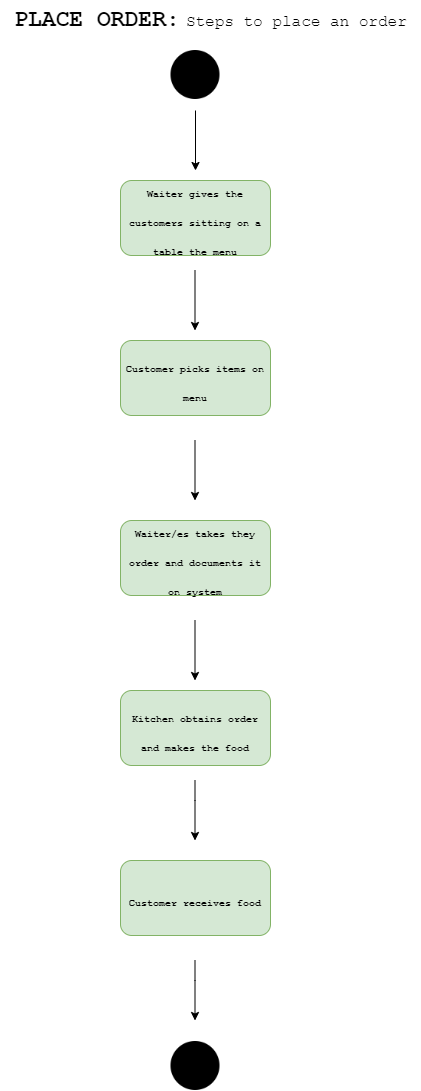

The diagram above was exported from draw.io. Its source (the exported page's mxGraphModel, read from the mxfile embedded in the PNG):
<mxGraphModel dx="1038" dy="521" grid="1" gridSize="10" guides="1" tooltips="1" connect="1" arrows="1" fold="1" page="1" pageScale="1" pageWidth="850" pageHeight="1100" math="0" shadow="0">
  <root>
    <mxCell id="0" />
    <mxCell id="1" parent="0" />
    <mxCell id="qTlgvyqwHyNb6YGUl7eH-5" value="" style="endArrow=classic;html=1;rounded=0;fontSize=24;" edge="1" parent="1">
      <mxGeometry width="50" height="50" relative="1" as="geometry">
        <mxPoint x="410" y="120" as="sourcePoint" />
        <mxPoint x="410" y="180" as="targetPoint" />
      </mxGeometry>
    </mxCell>
    <mxCell id="qTlgvyqwHyNb6YGUl7eH-6" value="&lt;font face=&quot;Courier New&quot; size=&quot;1&quot;&gt;&lt;b&gt;Waiter gives the customers sitting on a table the menu&lt;/b&gt;&lt;/font&gt;" style="rounded=1;whiteSpace=wrap;html=1;fontSize=24;fillColor=#d5e8d4;strokeColor=#82b366;" vertex="1" parent="1">
      <mxGeometry x="335" y="190" width="150" height="75" as="geometry" />
    </mxCell>
    <mxCell id="qTlgvyqwHyNb6YGUl7eH-7" value="" style="endArrow=classic;html=1;rounded=0;fontSize=24;" edge="1" parent="1">
      <mxGeometry width="50" height="50" relative="1" as="geometry">
        <mxPoint x="409.5" y="280" as="sourcePoint" />
        <mxPoint x="409.5" y="340" as="targetPoint" />
      </mxGeometry>
    </mxCell>
    <mxCell id="qTlgvyqwHyNb6YGUl7eH-8" value="&lt;font face=&quot;Courier New&quot; size=&quot;1&quot;&gt;&lt;b&gt;Customer picks items on menu&lt;/b&gt;&lt;/font&gt;" style="rounded=1;whiteSpace=wrap;html=1;fontSize=24;fillColor=#d5e8d4;strokeColor=#82b366;" vertex="1" parent="1">
      <mxGeometry x="335" y="350" width="150" height="75" as="geometry" />
    </mxCell>
    <mxCell id="qTlgvyqwHyNb6YGUl7eH-9" value="" style="endArrow=classic;html=1;rounded=0;fontSize=24;" edge="1" parent="1">
      <mxGeometry width="50" height="50" relative="1" as="geometry">
        <mxPoint x="409.5" y="450" as="sourcePoint" />
        <mxPoint x="409.5" y="510" as="targetPoint" />
      </mxGeometry>
    </mxCell>
    <mxCell id="qTlgvyqwHyNb6YGUl7eH-10" value="&lt;font face=&quot;Courier New&quot; size=&quot;1&quot;&gt;&lt;b&gt;Waiter/es takes they order and documents it on system&lt;/b&gt;&lt;/font&gt;" style="rounded=1;whiteSpace=wrap;html=1;fontSize=24;fillColor=#d5e8d4;strokeColor=#82b366;" vertex="1" parent="1">
      <mxGeometry x="335" y="530" width="150" height="75" as="geometry" />
    </mxCell>
    <mxCell id="qTlgvyqwHyNb6YGUl7eH-11" value="" style="endArrow=classic;html=1;rounded=0;fontSize=24;" edge="1" parent="1">
      <mxGeometry width="50" height="50" relative="1" as="geometry">
        <mxPoint x="409.5" y="630" as="sourcePoint" />
        <mxPoint x="409.5" y="690" as="targetPoint" />
      </mxGeometry>
    </mxCell>
    <mxCell id="qTlgvyqwHyNb6YGUl7eH-12" value="&lt;font face=&quot;Courier New&quot; size=&quot;1&quot;&gt;&lt;b&gt;Kitchen obtains order and makes the food&lt;/b&gt;&lt;/font&gt;" style="rounded=1;whiteSpace=wrap;html=1;fontSize=24;fillColor=#d5e8d4;strokeColor=#82b366;" vertex="1" parent="1">
      <mxGeometry x="335" y="700" width="150" height="75" as="geometry" />
    </mxCell>
    <mxCell id="qTlgvyqwHyNb6YGUl7eH-13" value="" style="endArrow=classic;html=1;rounded=0;fontSize=24;" edge="1" parent="1">
      <mxGeometry width="50" height="50" relative="1" as="geometry">
        <mxPoint x="409.5" y="790" as="sourcePoint" />
        <mxPoint x="409.5" y="850" as="targetPoint" />
        <Array as="points">
          <mxPoint x="409.5" y="810" />
        </Array>
      </mxGeometry>
    </mxCell>
    <mxCell id="qTlgvyqwHyNb6YGUl7eH-14" value="&lt;font face=&quot;Courier New&quot; size=&quot;1&quot;&gt;&lt;b&gt;Customer receives food&lt;/b&gt;&lt;/font&gt;" style="rounded=1;whiteSpace=wrap;html=1;fontSize=24;fillColor=#d5e8d4;strokeColor=#82b366;" vertex="1" parent="1">
      <mxGeometry x="335" y="870" width="150" height="75" as="geometry" />
    </mxCell>
    <mxCell id="qTlgvyqwHyNb6YGUl7eH-15" value="" style="endArrow=classic;html=1;rounded=0;fontSize=24;" edge="1" parent="1">
      <mxGeometry width="50" height="50" relative="1" as="geometry">
        <mxPoint x="409.5" y="970" as="sourcePoint" />
        <mxPoint x="409.5" y="1030" as="targetPoint" />
        <Array as="points">
          <mxPoint x="409.5" y="990" />
        </Array>
      </mxGeometry>
    </mxCell>
    <mxCell id="qTlgvyqwHyNb6YGUl7eH-17" value="" style="shape=image;html=1;verticalAlign=top;verticalLabelPosition=bottom;labelBackgroundColor=#ffffff;imageAspect=0;aspect=fixed;image=https://cdn4.iconfinder.com/data/icons/essential-app-2/16/record-round-circle-dot-128.png;fontSize=10;" vertex="1" parent="1">
      <mxGeometry x="385.5" y="1051" width="49" height="49" as="geometry" />
    </mxCell>
    <mxCell id="qTlgvyqwHyNb6YGUl7eH-18" value="" style="shape=image;html=1;verticalAlign=top;verticalLabelPosition=bottom;labelBackgroundColor=#ffffff;imageAspect=0;aspect=fixed;image=https://cdn4.iconfinder.com/data/icons/essential-app-2/16/record-round-circle-dot-128.png;fontSize=10;" vertex="1" parent="1">
      <mxGeometry x="385.5" y="60" width="49" height="49" as="geometry" />
    </mxCell>
    <mxCell id="qTlgvyqwHyNb6YGUl7eH-19" value="&lt;font face=&quot;Courier New&quot;&gt;&lt;b&gt;&lt;font style=&quot;font-size: 23px;&quot;&gt;PLACE ORDER:&lt;/font&gt;&lt;/b&gt; &lt;font style=&quot;font-size: 16px;&quot;&gt;Steps to place an order&lt;/font&gt;&lt;/font&gt;" style="text;html=1;align=center;verticalAlign=middle;resizable=0;points=[];autosize=1;strokeColor=none;fillColor=none;fontSize=10;" vertex="1" parent="1">
      <mxGeometry x="215" y="10" width="420" height="40" as="geometry" />
    </mxCell>
  </root>
</mxGraphModel>